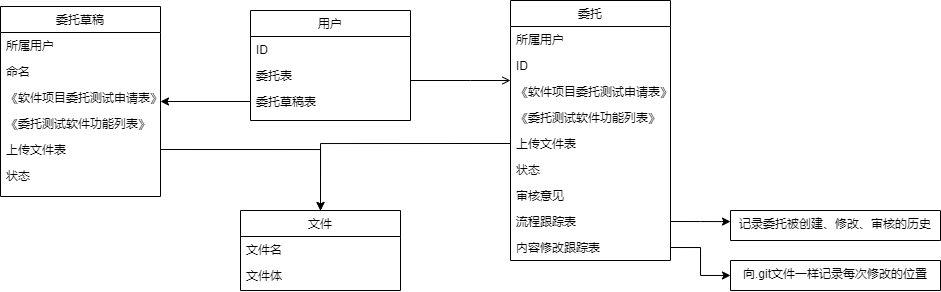

The diagram above was exported from draw.io. Its source (the exported page's mxGraphModel, read from the mxfile embedded in the PNG):
<mxGraphModel dx="1543" dy="442" grid="1" gridSize="10" guides="1" tooltips="1" connect="1" arrows="1" fold="1" page="1" pageScale="1" pageWidth="827" pageHeight="1169" math="0" shadow="0">
  <root>
    <mxCell id="WIyWlLk6GJQsqaUBKTNV-0" />
    <mxCell id="WIyWlLk6GJQsqaUBKTNV-1" parent="WIyWlLk6GJQsqaUBKTNV-0" />
    <mxCell id="zkfFHV4jXpPFQw0GAbJ--0" value="用户" style="swimlane;fontStyle=0;align=center;verticalAlign=top;childLayout=stackLayout;horizontal=1;startSize=26;horizontalStack=0;resizeParent=1;resizeLast=0;collapsible=1;marginBottom=0;rounded=0;shadow=0;strokeWidth=1;" parent="WIyWlLk6GJQsqaUBKTNV-1" vertex="1">
      <mxGeometry x="230" y="120" width="160" height="110" as="geometry">
        <mxRectangle x="230" y="140" width="160" height="26" as="alternateBounds" />
      </mxGeometry>
    </mxCell>
    <mxCell id="zkfFHV4jXpPFQw0GAbJ--1" value="ID" style="text;align=left;verticalAlign=top;spacingLeft=4;spacingRight=4;overflow=hidden;rotatable=0;points=[[0,0.5],[1,0.5]];portConstraint=eastwest;" parent="zkfFHV4jXpPFQw0GAbJ--0" vertex="1">
      <mxGeometry y="26" width="160" height="26" as="geometry" />
    </mxCell>
    <mxCell id="zkfFHV4jXpPFQw0GAbJ--2" value="委托表" style="text;align=left;verticalAlign=top;spacingLeft=4;spacingRight=4;overflow=hidden;rotatable=0;points=[[0,0.5],[1,0.5]];portConstraint=eastwest;rounded=0;shadow=0;html=0;" parent="zkfFHV4jXpPFQw0GAbJ--0" vertex="1">
      <mxGeometry y="52" width="160" height="26" as="geometry" />
    </mxCell>
    <mxCell id="Vjf-dPdJIUSOFu2MjIG7-1" value="委托草稿表" style="text;align=left;verticalAlign=top;spacingLeft=4;spacingRight=4;overflow=hidden;rotatable=0;points=[[0,0.5],[1,0.5]];portConstraint=eastwest;rounded=0;shadow=0;html=0;" vertex="1" parent="zkfFHV4jXpPFQw0GAbJ--0">
      <mxGeometry y="78" width="160" height="26" as="geometry" />
    </mxCell>
    <mxCell id="zkfFHV4jXpPFQw0GAbJ--17" value="委托" style="swimlane;fontStyle=0;align=center;verticalAlign=top;childLayout=stackLayout;horizontal=1;startSize=26;horizontalStack=0;resizeParent=1;resizeLast=0;collapsible=1;marginBottom=0;rounded=0;shadow=0;strokeWidth=1;" parent="WIyWlLk6GJQsqaUBKTNV-1" vertex="1">
      <mxGeometry x="490" y="110" width="160" height="260" as="geometry">
        <mxRectangle x="550" y="140" width="160" height="26" as="alternateBounds" />
      </mxGeometry>
    </mxCell>
    <mxCell id="zkfFHV4jXpPFQw0GAbJ--18" value="所属用户" style="text;align=left;verticalAlign=top;spacingLeft=4;spacingRight=4;overflow=hidden;rotatable=0;points=[[0,0.5],[1,0.5]];portConstraint=eastwest;" parent="zkfFHV4jXpPFQw0GAbJ--17" vertex="1">
      <mxGeometry y="26" width="160" height="26" as="geometry" />
    </mxCell>
    <mxCell id="zkfFHV4jXpPFQw0GAbJ--19" value="ID" style="text;align=left;verticalAlign=top;spacingLeft=4;spacingRight=4;overflow=hidden;rotatable=0;points=[[0,0.5],[1,0.5]];portConstraint=eastwest;rounded=0;shadow=0;html=0;" parent="zkfFHV4jXpPFQw0GAbJ--17" vertex="1">
      <mxGeometry y="52" width="160" height="26" as="geometry" />
    </mxCell>
    <mxCell id="zkfFHV4jXpPFQw0GAbJ--20" value="《软件项目委托测试申请表》" style="text;align=left;verticalAlign=top;spacingLeft=4;spacingRight=4;overflow=hidden;rotatable=0;points=[[0,0.5],[1,0.5]];portConstraint=eastwest;rounded=0;shadow=0;html=0;" parent="zkfFHV4jXpPFQw0GAbJ--17" vertex="1">
      <mxGeometry y="78" width="160" height="26" as="geometry" />
    </mxCell>
    <mxCell id="zkfFHV4jXpPFQw0GAbJ--21" value="《委托测试软件功能列表》" style="text;align=left;verticalAlign=top;spacingLeft=4;spacingRight=4;overflow=hidden;rotatable=0;points=[[0,0.5],[1,0.5]];portConstraint=eastwest;rounded=0;shadow=0;html=0;" parent="zkfFHV4jXpPFQw0GAbJ--17" vertex="1">
      <mxGeometry y="104" width="160" height="26" as="geometry" />
    </mxCell>
    <mxCell id="zkfFHV4jXpPFQw0GAbJ--22" value="上传文件表" style="text;align=left;verticalAlign=top;spacingLeft=4;spacingRight=4;overflow=hidden;rotatable=0;points=[[0,0.5],[1,0.5]];portConstraint=eastwest;rounded=0;shadow=0;html=0;" parent="zkfFHV4jXpPFQw0GAbJ--17" vertex="1">
      <mxGeometry y="130" width="160" height="26" as="geometry" />
    </mxCell>
    <mxCell id="zkfFHV4jXpPFQw0GAbJ--24" value="状态" style="text;align=left;verticalAlign=top;spacingLeft=4;spacingRight=4;overflow=hidden;rotatable=0;points=[[0,0.5],[1,0.5]];portConstraint=eastwest;" parent="zkfFHV4jXpPFQw0GAbJ--17" vertex="1">
      <mxGeometry y="156" width="160" height="26" as="geometry" />
    </mxCell>
    <mxCell id="Vjf-dPdJIUSOFu2MjIG7-13" value="审核意见" style="text;align=left;verticalAlign=top;spacingLeft=4;spacingRight=4;overflow=hidden;rotatable=0;points=[[0,0.5],[1,0.5]];portConstraint=eastwest;" vertex="1" parent="zkfFHV4jXpPFQw0GAbJ--17">
      <mxGeometry y="182" width="160" height="26" as="geometry" />
    </mxCell>
    <mxCell id="Vjf-dPdJIUSOFu2MjIG7-14" value="流程跟踪表" style="text;align=left;verticalAlign=top;spacingLeft=4;spacingRight=4;overflow=hidden;rotatable=0;points=[[0,0.5],[1,0.5]];portConstraint=eastwest;" vertex="1" parent="zkfFHV4jXpPFQw0GAbJ--17">
      <mxGeometry y="208" width="160" height="26" as="geometry" />
    </mxCell>
    <mxCell id="Vjf-dPdJIUSOFu2MjIG7-15" value="内容修改跟踪表" style="text;align=left;verticalAlign=top;spacingLeft=4;spacingRight=4;overflow=hidden;rotatable=0;points=[[0,0.5],[1,0.5]];portConstraint=eastwest;" vertex="1" parent="zkfFHV4jXpPFQw0GAbJ--17">
      <mxGeometry y="234" width="160" height="26" as="geometry" />
    </mxCell>
    <mxCell id="zkfFHV4jXpPFQw0GAbJ--26" value="" style="endArrow=open;shadow=0;strokeWidth=1;rounded=0;endFill=1;edgeStyle=elbowEdgeStyle;elbow=vertical;" parent="WIyWlLk6GJQsqaUBKTNV-1" source="zkfFHV4jXpPFQw0GAbJ--2" target="zkfFHV4jXpPFQw0GAbJ--17" edge="1">
      <mxGeometry x="0.5" y="41" relative="1" as="geometry">
        <mxPoint x="380" y="192" as="sourcePoint" />
        <mxPoint x="540" y="192" as="targetPoint" />
        <mxPoint x="-40" y="32" as="offset" />
        <Array as="points">
          <mxPoint x="450" y="190" />
        </Array>
      </mxGeometry>
    </mxCell>
    <mxCell id="bNd4XhylWpraD-MLyWX5-3" value="文件" style="swimlane;fontStyle=0;align=center;verticalAlign=top;childLayout=stackLayout;horizontal=1;startSize=26;horizontalStack=0;resizeParent=1;resizeLast=0;collapsible=1;marginBottom=0;rounded=0;shadow=0;strokeWidth=1;" parent="WIyWlLk6GJQsqaUBKTNV-1" vertex="1">
      <mxGeometry x="220" y="320" width="160" height="80" as="geometry">
        <mxRectangle x="230" y="140" width="160" height="26" as="alternateBounds" />
      </mxGeometry>
    </mxCell>
    <mxCell id="bNd4XhylWpraD-MLyWX5-4" value="文件名" style="text;align=left;verticalAlign=top;spacingLeft=4;spacingRight=4;overflow=hidden;rotatable=0;points=[[0,0.5],[1,0.5]];portConstraint=eastwest;" parent="bNd4XhylWpraD-MLyWX5-3" vertex="1">
      <mxGeometry y="26" width="160" height="26" as="geometry" />
    </mxCell>
    <mxCell id="bNd4XhylWpraD-MLyWX5-5" value="文件体" style="text;align=left;verticalAlign=top;spacingLeft=4;spacingRight=4;overflow=hidden;rotatable=0;points=[[0,0.5],[1,0.5]];portConstraint=eastwest;rounded=0;shadow=0;html=0;" parent="bNd4XhylWpraD-MLyWX5-3" vertex="1">
      <mxGeometry y="52" width="160" height="26" as="geometry" />
    </mxCell>
    <mxCell id="Vjf-dPdJIUSOFu2MjIG7-2" value="委托草稿" style="swimlane;fontStyle=0;align=center;verticalAlign=top;childLayout=stackLayout;horizontal=1;startSize=26;horizontalStack=0;resizeParent=1;resizeLast=0;collapsible=1;marginBottom=0;rounded=0;shadow=0;strokeWidth=1;" vertex="1" parent="WIyWlLk6GJQsqaUBKTNV-1">
      <mxGeometry x="-20" y="116" width="160" height="190" as="geometry">
        <mxRectangle x="-20" y="116" width="160" height="26" as="alternateBounds" />
      </mxGeometry>
    </mxCell>
    <mxCell id="Vjf-dPdJIUSOFu2MjIG7-3" value="所属用户" style="text;align=left;verticalAlign=top;spacingLeft=4;spacingRight=4;overflow=hidden;rotatable=0;points=[[0,0.5],[1,0.5]];portConstraint=eastwest;" vertex="1" parent="Vjf-dPdJIUSOFu2MjIG7-2">
      <mxGeometry y="26" width="160" height="26" as="geometry" />
    </mxCell>
    <mxCell id="Vjf-dPdJIUSOFu2MjIG7-4" value="命名" style="text;align=left;verticalAlign=top;spacingLeft=4;spacingRight=4;overflow=hidden;rotatable=0;points=[[0,0.5],[1,0.5]];portConstraint=eastwest;rounded=0;shadow=0;html=0;" vertex="1" parent="Vjf-dPdJIUSOFu2MjIG7-2">
      <mxGeometry y="52" width="160" height="26" as="geometry" />
    </mxCell>
    <mxCell id="Vjf-dPdJIUSOFu2MjIG7-5" value="《软件项目委托测试申请表》" style="text;align=left;verticalAlign=top;spacingLeft=4;spacingRight=4;overflow=hidden;rotatable=0;points=[[0,0.5],[1,0.5]];portConstraint=eastwest;rounded=0;shadow=0;html=0;" vertex="1" parent="Vjf-dPdJIUSOFu2MjIG7-2">
      <mxGeometry y="78" width="160" height="26" as="geometry" />
    </mxCell>
    <mxCell id="Vjf-dPdJIUSOFu2MjIG7-6" value="《委托测试软件功能列表》" style="text;align=left;verticalAlign=top;spacingLeft=4;spacingRight=4;overflow=hidden;rotatable=0;points=[[0,0.5],[1,0.5]];portConstraint=eastwest;rounded=0;shadow=0;html=0;" vertex="1" parent="Vjf-dPdJIUSOFu2MjIG7-2">
      <mxGeometry y="104" width="160" height="26" as="geometry" />
    </mxCell>
    <mxCell id="Vjf-dPdJIUSOFu2MjIG7-7" value="上传文件表" style="text;align=left;verticalAlign=top;spacingLeft=4;spacingRight=4;overflow=hidden;rotatable=0;points=[[0,0.5],[1,0.5]];portConstraint=eastwest;rounded=0;shadow=0;html=0;" vertex="1" parent="Vjf-dPdJIUSOFu2MjIG7-2">
      <mxGeometry y="130" width="160" height="26" as="geometry" />
    </mxCell>
    <mxCell id="Vjf-dPdJIUSOFu2MjIG7-8" value="状态" style="text;align=left;verticalAlign=top;spacingLeft=4;spacingRight=4;overflow=hidden;rotatable=0;points=[[0,0.5],[1,0.5]];portConstraint=eastwest;" vertex="1" parent="Vjf-dPdJIUSOFu2MjIG7-2">
      <mxGeometry y="156" width="160" height="26" as="geometry" />
    </mxCell>
    <mxCell id="Vjf-dPdJIUSOFu2MjIG7-9" style="edgeStyle=orthogonalEdgeStyle;rounded=0;orthogonalLoop=1;jettySize=auto;html=1;exitX=0;exitY=0.5;exitDx=0;exitDy=0;" edge="1" parent="WIyWlLk6GJQsqaUBKTNV-1" source="Vjf-dPdJIUSOFu2MjIG7-1" target="Vjf-dPdJIUSOFu2MjIG7-2">
      <mxGeometry relative="1" as="geometry" />
    </mxCell>
    <mxCell id="Vjf-dPdJIUSOFu2MjIG7-10" style="edgeStyle=orthogonalEdgeStyle;rounded=0;orthogonalLoop=1;jettySize=auto;html=1;exitX=1;exitY=0.5;exitDx=0;exitDy=0;entryX=0.5;entryY=0;entryDx=0;entryDy=0;" edge="1" parent="WIyWlLk6GJQsqaUBKTNV-1" source="Vjf-dPdJIUSOFu2MjIG7-7" target="bNd4XhylWpraD-MLyWX5-3">
      <mxGeometry relative="1" as="geometry" />
    </mxCell>
    <mxCell id="Vjf-dPdJIUSOFu2MjIG7-11" style="edgeStyle=orthogonalEdgeStyle;rounded=0;orthogonalLoop=1;jettySize=auto;html=1;exitX=0;exitY=0.5;exitDx=0;exitDy=0;entryX=0.5;entryY=0;entryDx=0;entryDy=0;" edge="1" parent="WIyWlLk6GJQsqaUBKTNV-1" source="zkfFHV4jXpPFQw0GAbJ--22" target="bNd4XhylWpraD-MLyWX5-3">
      <mxGeometry relative="1" as="geometry" />
    </mxCell>
    <mxCell id="Vjf-dPdJIUSOFu2MjIG7-16" style="edgeStyle=orthogonalEdgeStyle;rounded=0;orthogonalLoop=1;jettySize=auto;html=1;exitX=1;exitY=0.5;exitDx=0;exitDy=0;" edge="1" parent="WIyWlLk6GJQsqaUBKTNV-1" source="Vjf-dPdJIUSOFu2MjIG7-14">
      <mxGeometry relative="1" as="geometry">
        <mxPoint x="710" y="331.1034482758621" as="targetPoint" />
      </mxGeometry>
    </mxCell>
    <mxCell id="Vjf-dPdJIUSOFu2MjIG7-22" value="记录委托被创建、修改、审核的历史" style="swimlane;fontStyle=0;align=center;verticalAlign=top;childLayout=stackLayout;horizontal=1;startSize=80;horizontalStack=0;resizeParent=1;resizeLast=0;collapsible=1;marginBottom=0;rounded=0;shadow=0;strokeWidth=1;" vertex="1" parent="WIyWlLk6GJQsqaUBKTNV-1">
      <mxGeometry x="710" y="320" width="210" height="30" as="geometry">
        <mxRectangle x="710" y="320" width="160" height="26" as="alternateBounds" />
      </mxGeometry>
    </mxCell>
    <mxCell id="Vjf-dPdJIUSOFu2MjIG7-25" value="向.git文件一样记录每次修改的位置" style="swimlane;fontStyle=0;align=center;verticalAlign=top;childLayout=stackLayout;horizontal=1;startSize=80;horizontalStack=0;resizeParent=1;resizeLast=0;collapsible=1;marginBottom=0;rounded=0;shadow=0;strokeWidth=1;" vertex="1" parent="WIyWlLk6GJQsqaUBKTNV-1">
      <mxGeometry x="710" y="370" width="210" height="30" as="geometry">
        <mxRectangle x="710" y="320" width="160" height="26" as="alternateBounds" />
      </mxGeometry>
    </mxCell>
    <mxCell id="Vjf-dPdJIUSOFu2MjIG7-26" style="edgeStyle=orthogonalEdgeStyle;rounded=0;orthogonalLoop=1;jettySize=auto;html=1;exitX=1;exitY=0.5;exitDx=0;exitDy=0;" edge="1" parent="WIyWlLk6GJQsqaUBKTNV-1" source="Vjf-dPdJIUSOFu2MjIG7-15" target="Vjf-dPdJIUSOFu2MjIG7-25">
      <mxGeometry relative="1" as="geometry" />
    </mxCell>
  </root>
</mxGraphModel>